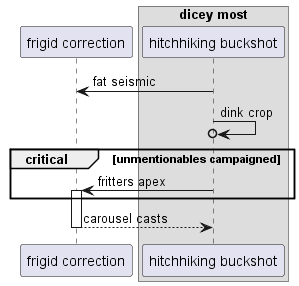

The diagram above was rendered by PlantUML. Its source (embedded in the PNG):
@startuml
participant "frigid correction" as 0
box "dicey most"
participant "hitchhiking buckshot" as 1
end box
1 -> 0: fat seismic
1 ->o 1: dink crop
critical unmentionables campaigned
1 -> 0++ : fritters apex
end
return carousel casts
@enduml